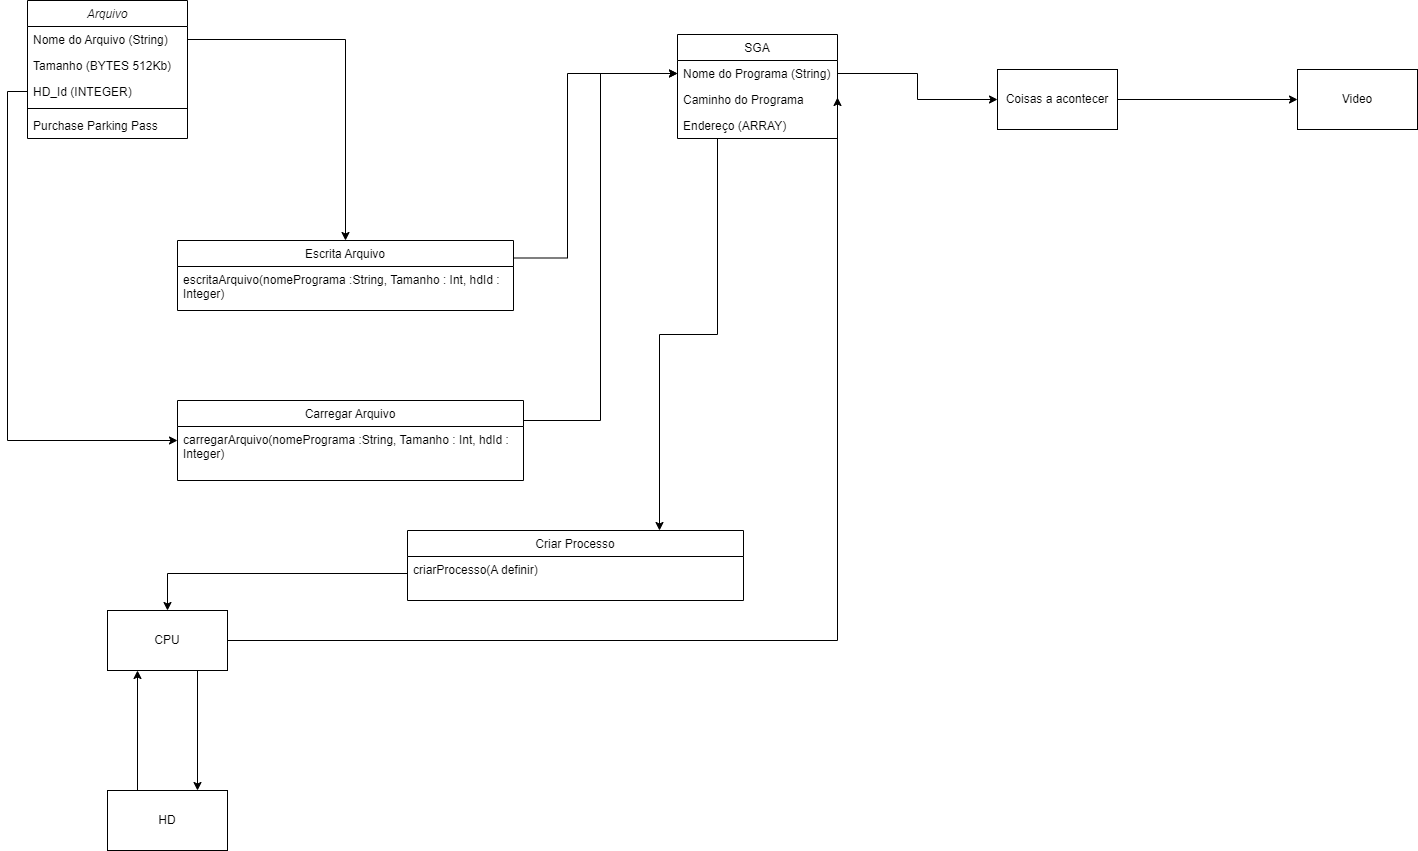

The diagram above was exported from draw.io. Its source (the exported page's mxGraphModel, read from the mxfile embedded in the PNG):
<mxGraphModel dx="2062" dy="794" grid="1" gridSize="10" guides="1" tooltips="1" connect="1" arrows="1" fold="1" page="1" pageScale="1" pageWidth="3300" pageHeight="4681" math="0" shadow="0">
  <root>
    <mxCell id="WIyWlLk6GJQsqaUBKTNV-0" />
    <mxCell id="WIyWlLk6GJQsqaUBKTNV-1" parent="WIyWlLk6GJQsqaUBKTNV-0" />
    <mxCell id="zkfFHV4jXpPFQw0GAbJ--0" value="Arquivo" style="swimlane;fontStyle=2;align=center;verticalAlign=top;childLayout=stackLayout;horizontal=1;startSize=26;horizontalStack=0;resizeParent=1;resizeLast=0;collapsible=1;marginBottom=0;rounded=0;shadow=0;strokeWidth=1;" parent="WIyWlLk6GJQsqaUBKTNV-1" vertex="1">
      <mxGeometry x="70" y="100" width="160" height="138" as="geometry">
        <mxRectangle x="230" y="140" width="160" height="26" as="alternateBounds" />
      </mxGeometry>
    </mxCell>
    <mxCell id="zkfFHV4jXpPFQw0GAbJ--1" value="Nome do Arquivo (String)" style="text;align=left;verticalAlign=top;spacingLeft=4;spacingRight=4;overflow=hidden;rotatable=0;points=[[0,0.5],[1,0.5]];portConstraint=eastwest;" parent="zkfFHV4jXpPFQw0GAbJ--0" vertex="1">
      <mxGeometry y="26" width="160" height="26" as="geometry" />
    </mxCell>
    <mxCell id="zkfFHV4jXpPFQw0GAbJ--2" value="Tamanho (BYTES 512Kb)" style="text;align=left;verticalAlign=top;spacingLeft=4;spacingRight=4;overflow=hidden;rotatable=0;points=[[0,0.5],[1,0.5]];portConstraint=eastwest;rounded=0;shadow=0;html=0;" parent="zkfFHV4jXpPFQw0GAbJ--0" vertex="1">
      <mxGeometry y="52" width="160" height="26" as="geometry" />
    </mxCell>
    <mxCell id="zkfFHV4jXpPFQw0GAbJ--3" value="HD_Id (INTEGER)" style="text;align=left;verticalAlign=top;spacingLeft=4;spacingRight=4;overflow=hidden;rotatable=0;points=[[0,0.5],[1,0.5]];portConstraint=eastwest;rounded=0;shadow=0;html=0;" parent="zkfFHV4jXpPFQw0GAbJ--0" vertex="1">
      <mxGeometry y="78" width="160" height="26" as="geometry" />
    </mxCell>
    <mxCell id="zkfFHV4jXpPFQw0GAbJ--4" value="" style="line;html=1;strokeWidth=1;align=left;verticalAlign=middle;spacingTop=-1;spacingLeft=3;spacingRight=3;rotatable=0;labelPosition=right;points=[];portConstraint=eastwest;" parent="zkfFHV4jXpPFQw0GAbJ--0" vertex="1">
      <mxGeometry y="104" width="160" height="8" as="geometry" />
    </mxCell>
    <mxCell id="zkfFHV4jXpPFQw0GAbJ--5" value="Purchase Parking Pass" style="text;align=left;verticalAlign=top;spacingLeft=4;spacingRight=4;overflow=hidden;rotatable=0;points=[[0,0.5],[1,0.5]];portConstraint=eastwest;" parent="zkfFHV4jXpPFQw0GAbJ--0" vertex="1">
      <mxGeometry y="112" width="160" height="26" as="geometry" />
    </mxCell>
    <mxCell id="Zsw8gkyOnjNO5oEhooWR-46" style="edgeStyle=orthogonalEdgeStyle;rounded=0;orthogonalLoop=1;jettySize=auto;html=1;exitX=1;exitY=0.25;exitDx=0;exitDy=0;entryX=0;entryY=0.5;entryDx=0;entryDy=0;" edge="1" parent="WIyWlLk6GJQsqaUBKTNV-1" source="zkfFHV4jXpPFQw0GAbJ--6">
      <mxGeometry relative="1" as="geometry">
        <mxPoint x="720" y="173" as="targetPoint" />
        <Array as="points">
          <mxPoint x="610" y="358" />
          <mxPoint x="610" y="173" />
        </Array>
      </mxGeometry>
    </mxCell>
    <mxCell id="zkfFHV4jXpPFQw0GAbJ--6" value="Escrita Arquivo" style="swimlane;fontStyle=0;align=center;verticalAlign=top;childLayout=stackLayout;horizontal=1;startSize=26;horizontalStack=0;resizeParent=1;resizeLast=0;collapsible=1;marginBottom=0;rounded=0;shadow=0;strokeWidth=1;" parent="WIyWlLk6GJQsqaUBKTNV-1" vertex="1">
      <mxGeometry x="220" y="340" width="336" height="70" as="geometry">
        <mxRectangle x="130" y="380" width="160" height="26" as="alternateBounds" />
      </mxGeometry>
    </mxCell>
    <mxCell id="Zsw8gkyOnjNO5oEhooWR-8" value="escritaArquivo(nomePrograma :String, Tamanho : Int, hdId : &#10;Integer)" style="text;align=left;verticalAlign=top;spacingLeft=4;spacingRight=4;overflow=hidden;rotatable=0;points=[[0,0.5],[1,0.5]];portConstraint=eastwest;rounded=0;shadow=0;html=0;" vertex="1" parent="zkfFHV4jXpPFQw0GAbJ--6">
      <mxGeometry y="26" width="336" height="34" as="geometry" />
    </mxCell>
    <mxCell id="Zsw8gkyOnjNO5oEhooWR-47" style="edgeStyle=orthogonalEdgeStyle;rounded=0;orthogonalLoop=1;jettySize=auto;html=1;exitX=1;exitY=0.25;exitDx=0;exitDy=0;entryX=0;entryY=0.5;entryDx=0;entryDy=0;" edge="1" parent="WIyWlLk6GJQsqaUBKTNV-1" source="zkfFHV4jXpPFQw0GAbJ--13" target="Zsw8gkyOnjNO5oEhooWR-44">
      <mxGeometry relative="1" as="geometry" />
    </mxCell>
    <mxCell id="zkfFHV4jXpPFQw0GAbJ--13" value="Carregar Arquivo" style="swimlane;fontStyle=0;align=center;verticalAlign=top;childLayout=stackLayout;horizontal=1;startSize=26;horizontalStack=0;resizeParent=1;resizeLast=0;collapsible=1;marginBottom=0;rounded=0;shadow=0;strokeWidth=1;" parent="WIyWlLk6GJQsqaUBKTNV-1" vertex="1">
      <mxGeometry x="220" y="500" width="346" height="80" as="geometry">
        <mxRectangle x="340" y="380" width="170" height="26" as="alternateBounds" />
      </mxGeometry>
    </mxCell>
    <mxCell id="Zsw8gkyOnjNO5oEhooWR-13" value="carregarArquivo(nomePrograma :String, Tamanho : Int, hdId : &#10;Integer)" style="text;align=left;verticalAlign=top;spacingLeft=4;spacingRight=4;overflow=hidden;rotatable=0;points=[[0,0.5],[1,0.5]];portConstraint=eastwest;rounded=0;shadow=0;html=0;" vertex="1" parent="zkfFHV4jXpPFQw0GAbJ--13">
      <mxGeometry y="26" width="346" height="54" as="geometry" />
    </mxCell>
    <mxCell id="Zsw8gkyOnjNO5oEhooWR-9" style="edgeStyle=orthogonalEdgeStyle;rounded=0;orthogonalLoop=1;jettySize=auto;html=1;exitX=1;exitY=0.5;exitDx=0;exitDy=0;entryX=0.5;entryY=0;entryDx=0;entryDy=0;" edge="1" parent="WIyWlLk6GJQsqaUBKTNV-1" source="zkfFHV4jXpPFQw0GAbJ--1" target="zkfFHV4jXpPFQw0GAbJ--6">
      <mxGeometry relative="1" as="geometry" />
    </mxCell>
    <mxCell id="Zsw8gkyOnjNO5oEhooWR-11" style="edgeStyle=orthogonalEdgeStyle;rounded=0;orthogonalLoop=1;jettySize=auto;html=1;exitX=0;exitY=0.5;exitDx=0;exitDy=0;entryX=0;entryY=0.5;entryDx=0;entryDy=0;" edge="1" parent="WIyWlLk6GJQsqaUBKTNV-1" source="zkfFHV4jXpPFQw0GAbJ--3" target="zkfFHV4jXpPFQw0GAbJ--13">
      <mxGeometry relative="1" as="geometry" />
    </mxCell>
    <mxCell id="Zsw8gkyOnjNO5oEhooWR-50" style="edgeStyle=orthogonalEdgeStyle;rounded=0;orthogonalLoop=1;jettySize=auto;html=1;exitX=0.75;exitY=1;exitDx=0;exitDy=0;entryX=0.75;entryY=0;entryDx=0;entryDy=0;" edge="1" parent="WIyWlLk6GJQsqaUBKTNV-1" source="Zsw8gkyOnjNO5oEhooWR-14" target="Zsw8gkyOnjNO5oEhooWR-15">
      <mxGeometry relative="1" as="geometry" />
    </mxCell>
    <mxCell id="Zsw8gkyOnjNO5oEhooWR-51" style="edgeStyle=orthogonalEdgeStyle;rounded=0;orthogonalLoop=1;jettySize=auto;html=1;exitX=1;exitY=0.5;exitDx=0;exitDy=0;entryX=1;entryY=0.5;entryDx=0;entryDy=0;" edge="1" parent="WIyWlLk6GJQsqaUBKTNV-1" source="Zsw8gkyOnjNO5oEhooWR-14">
      <mxGeometry relative="1" as="geometry">
        <mxPoint x="880" y="197" as="targetPoint" />
      </mxGeometry>
    </mxCell>
    <mxCell id="Zsw8gkyOnjNO5oEhooWR-14" value="CPU" style="rounded=0;whiteSpace=wrap;html=1;" vertex="1" parent="WIyWlLk6GJQsqaUBKTNV-1">
      <mxGeometry x="150" y="710" width="120" height="60" as="geometry" />
    </mxCell>
    <mxCell id="Zsw8gkyOnjNO5oEhooWR-49" style="edgeStyle=orthogonalEdgeStyle;rounded=0;orthogonalLoop=1;jettySize=auto;html=1;exitX=0.25;exitY=0;exitDx=0;exitDy=0;entryX=0.25;entryY=1;entryDx=0;entryDy=0;" edge="1" parent="WIyWlLk6GJQsqaUBKTNV-1" source="Zsw8gkyOnjNO5oEhooWR-15" target="Zsw8gkyOnjNO5oEhooWR-14">
      <mxGeometry relative="1" as="geometry" />
    </mxCell>
    <mxCell id="Zsw8gkyOnjNO5oEhooWR-15" value="HD" style="rounded=0;whiteSpace=wrap;html=1;" vertex="1" parent="WIyWlLk6GJQsqaUBKTNV-1">
      <mxGeometry x="150" y="890" width="120" height="60" as="geometry" />
    </mxCell>
    <mxCell id="Zsw8gkyOnjNO5oEhooWR-24" value="Criar Processo" style="swimlane;fontStyle=0;align=center;verticalAlign=top;childLayout=stackLayout;horizontal=1;startSize=26;horizontalStack=0;resizeParent=1;resizeLast=0;collapsible=1;marginBottom=0;rounded=0;shadow=0;strokeWidth=1;" vertex="1" parent="WIyWlLk6GJQsqaUBKTNV-1">
      <mxGeometry x="450" y="630" width="336" height="70" as="geometry">
        <mxRectangle x="130" y="380" width="160" height="26" as="alternateBounds" />
      </mxGeometry>
    </mxCell>
    <mxCell id="Zsw8gkyOnjNO5oEhooWR-25" value="criarProcesso(A definir)" style="text;align=left;verticalAlign=top;spacingLeft=4;spacingRight=4;overflow=hidden;rotatable=0;points=[[0,0.5],[1,0.5]];portConstraint=eastwest;rounded=0;shadow=0;html=0;" vertex="1" parent="Zsw8gkyOnjNO5oEhooWR-24">
      <mxGeometry y="26" width="336" height="34" as="geometry" />
    </mxCell>
    <mxCell id="Zsw8gkyOnjNO5oEhooWR-27" style="edgeStyle=orthogonalEdgeStyle;rounded=0;orthogonalLoop=1;jettySize=auto;html=1;exitX=0;exitY=0.5;exitDx=0;exitDy=0;entryX=0.5;entryY=0;entryDx=0;entryDy=0;" edge="1" parent="WIyWlLk6GJQsqaUBKTNV-1" source="Zsw8gkyOnjNO5oEhooWR-25" target="Zsw8gkyOnjNO5oEhooWR-14">
      <mxGeometry relative="1" as="geometry" />
    </mxCell>
    <mxCell id="Zsw8gkyOnjNO5oEhooWR-56" style="edgeStyle=orthogonalEdgeStyle;rounded=0;orthogonalLoop=1;jettySize=auto;html=1;exitX=0.25;exitY=1;exitDx=0;exitDy=0;entryX=0.75;entryY=0;entryDx=0;entryDy=0;" edge="1" parent="WIyWlLk6GJQsqaUBKTNV-1" source="Zsw8gkyOnjNO5oEhooWR-42" target="Zsw8gkyOnjNO5oEhooWR-24">
      <mxGeometry relative="1" as="geometry" />
    </mxCell>
    <mxCell id="Zsw8gkyOnjNO5oEhooWR-42" value="SGA" style="swimlane;fontStyle=0;align=center;verticalAlign=top;childLayout=stackLayout;horizontal=1;startSize=26;horizontalStack=0;resizeParent=1;resizeLast=0;collapsible=1;marginBottom=0;rounded=0;shadow=0;strokeWidth=1;" vertex="1" parent="WIyWlLk6GJQsqaUBKTNV-1">
      <mxGeometry x="720" y="134" width="160" height="104" as="geometry">
        <mxRectangle x="550" y="140" width="160" height="26" as="alternateBounds" />
      </mxGeometry>
    </mxCell>
    <mxCell id="Zsw8gkyOnjNO5oEhooWR-44" value="Nome do Programa (String)" style="text;align=left;verticalAlign=top;spacingLeft=4;spacingRight=4;overflow=hidden;rotatable=0;points=[[0,0.5],[1,0.5]];portConstraint=eastwest;rounded=0;shadow=0;html=0;" vertex="1" parent="Zsw8gkyOnjNO5oEhooWR-42">
      <mxGeometry y="26" width="160" height="26" as="geometry" />
    </mxCell>
    <mxCell id="zkfFHV4jXpPFQw0GAbJ--19" value="Caminho do Programa" style="text;align=left;verticalAlign=top;spacingLeft=4;spacingRight=4;overflow=hidden;rotatable=0;points=[[0,0.5],[1,0.5]];portConstraint=eastwest;rounded=0;shadow=0;html=0;" parent="Zsw8gkyOnjNO5oEhooWR-42" vertex="1">
      <mxGeometry y="52" width="160" height="26" as="geometry" />
    </mxCell>
    <mxCell id="zkfFHV4jXpPFQw0GAbJ--20" value="Endereço (ARRAY)" style="text;align=left;verticalAlign=top;spacingLeft=4;spacingRight=4;overflow=hidden;rotatable=0;points=[[0,0.5],[1,0.5]];portConstraint=eastwest;rounded=0;shadow=0;html=0;" parent="Zsw8gkyOnjNO5oEhooWR-42" vertex="1">
      <mxGeometry y="78" width="160" height="22" as="geometry" />
    </mxCell>
    <mxCell id="Zsw8gkyOnjNO5oEhooWR-52" style="edgeStyle=orthogonalEdgeStyle;rounded=0;orthogonalLoop=1;jettySize=auto;html=1;exitX=1;exitY=0.5;exitDx=0;exitDy=0;entryX=0;entryY=0.5;entryDx=0;entryDy=0;" edge="1" parent="WIyWlLk6GJQsqaUBKTNV-1" source="Zsw8gkyOnjNO5oEhooWR-44" target="Zsw8gkyOnjNO5oEhooWR-53">
      <mxGeometry relative="1" as="geometry">
        <mxPoint x="1100" y="198.83333333333337" as="targetPoint" />
      </mxGeometry>
    </mxCell>
    <mxCell id="Zsw8gkyOnjNO5oEhooWR-55" style="edgeStyle=orthogonalEdgeStyle;rounded=0;orthogonalLoop=1;jettySize=auto;html=1;exitX=1;exitY=0.5;exitDx=0;exitDy=0;entryX=0;entryY=0.5;entryDx=0;entryDy=0;" edge="1" parent="WIyWlLk6GJQsqaUBKTNV-1" source="Zsw8gkyOnjNO5oEhooWR-53" target="Zsw8gkyOnjNO5oEhooWR-54">
      <mxGeometry relative="1" as="geometry" />
    </mxCell>
    <mxCell id="Zsw8gkyOnjNO5oEhooWR-53" value="Coisas a acontecer" style="rounded=0;whiteSpace=wrap;html=1;" vertex="1" parent="WIyWlLk6GJQsqaUBKTNV-1">
      <mxGeometry x="1040" y="169" width="120" height="60" as="geometry" />
    </mxCell>
    <mxCell id="Zsw8gkyOnjNO5oEhooWR-54" value="Video" style="rounded=0;whiteSpace=wrap;html=1;" vertex="1" parent="WIyWlLk6GJQsqaUBKTNV-1">
      <mxGeometry x="1340" y="169" width="120" height="60" as="geometry" />
    </mxCell>
  </root>
</mxGraphModel>